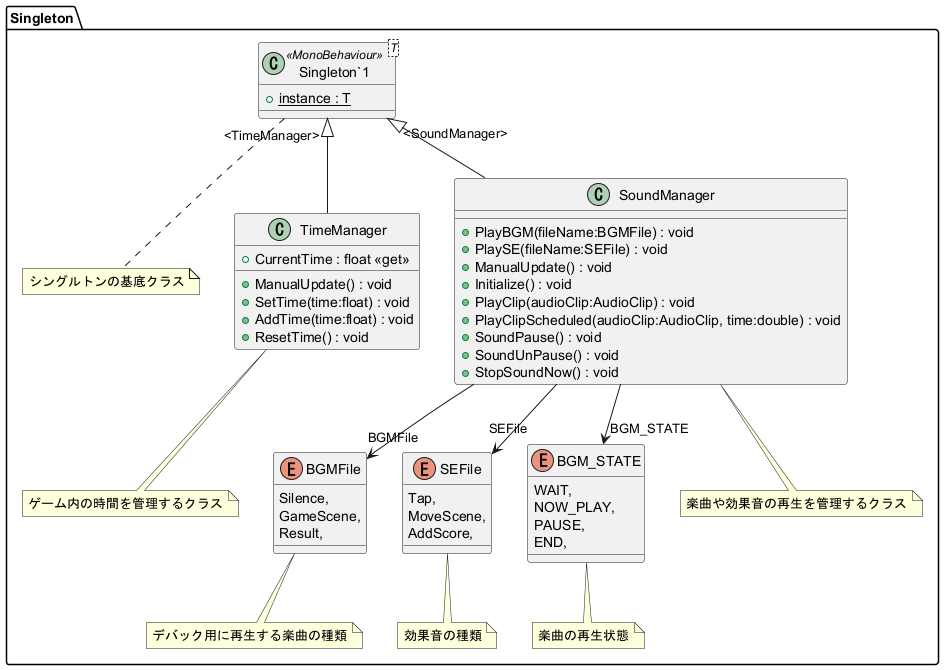

The diagram above was rendered by PlantUML. Its source (embedded in the PNG):
@startuml


    folder Singleton {
        !include .\\Singleton\Singleton.puml
        !include .\\Singleton\TimeManager.puml
        !include .\\Audio\SoundManager.puml
    }



@enduml